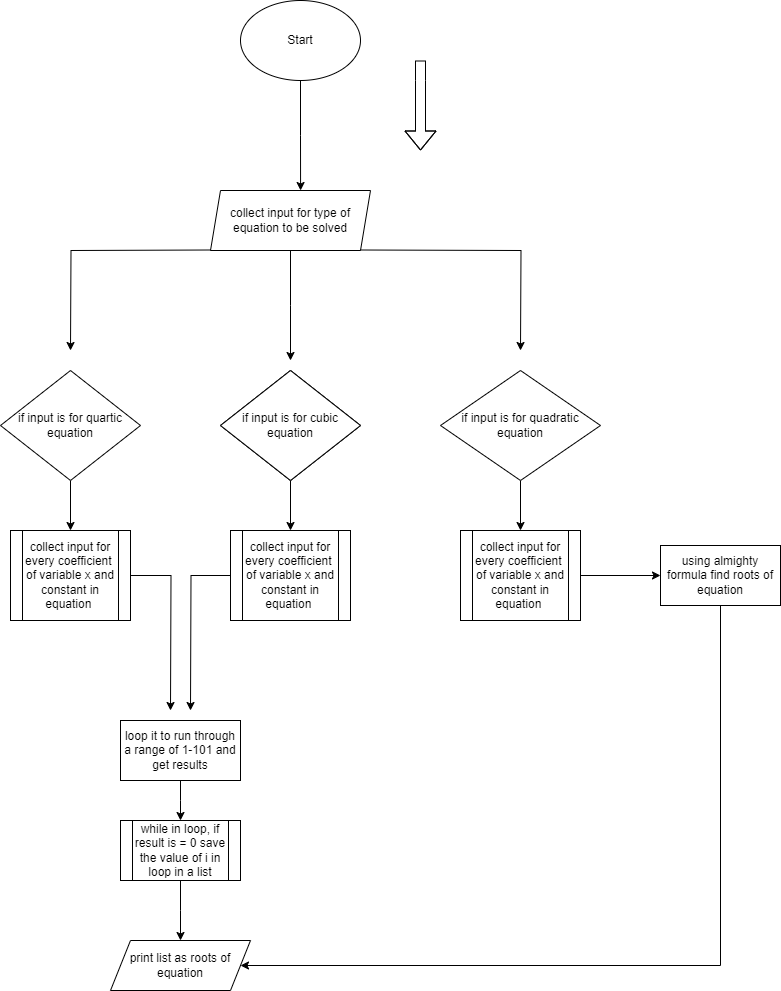

The diagram above was exported from draw.io. Its source (the exported page's mxGraphModel, read from the mxfile embedded in the PNG):
<mxGraphModel dx="1034" dy="1628" grid="1" gridSize="10" guides="1" tooltips="1" connect="1" arrows="1" fold="1" page="1" pageScale="1" pageWidth="827" pageHeight="1169" math="0" shadow="0">
  <root>
    <mxCell id="WIyWlLk6GJQsqaUBKTNV-0" />
    <mxCell id="WIyWlLk6GJQsqaUBKTNV-1" parent="WIyWlLk6GJQsqaUBKTNV-0" />
    <mxCell id="Ha4cl0r3LtYAa_IA_vmH-0" value="" style="edgeStyle=orthogonalEdgeStyle;rounded=0;orthogonalLoop=1;jettySize=auto;html=1;entryX=0.563;entryY=0;entryDx=0;entryDy=0;entryPerimeter=0;" edge="1" parent="WIyWlLk6GJQsqaUBKTNV-1" source="Ha4cl0r3LtYAa_IA_vmH-1" target="Ha4cl0r3LtYAa_IA_vmH-4">
      <mxGeometry relative="1" as="geometry">
        <mxPoint x="390" y="-900" as="targetPoint" />
      </mxGeometry>
    </mxCell>
    <mxCell id="Ha4cl0r3LtYAa_IA_vmH-1" value="Start" style="ellipse;whiteSpace=wrap;html=1;" vertex="1" parent="WIyWlLk6GJQsqaUBKTNV-1">
      <mxGeometry x="330" y="-1080" width="120" height="80" as="geometry" />
    </mxCell>
    <mxCell id="Ha4cl0r3LtYAa_IA_vmH-2" value="" style="shape=flexArrow;endArrow=classic;html=1;rounded=0;" edge="1" parent="WIyWlLk6GJQsqaUBKTNV-1">
      <mxGeometry width="50" height="50" relative="1" as="geometry">
        <mxPoint x="510" y="-1020" as="sourcePoint" />
        <mxPoint x="510" y="-930" as="targetPoint" />
        <Array as="points">
          <mxPoint x="510" y="-1000" />
        </Array>
      </mxGeometry>
    </mxCell>
    <mxCell id="Ha4cl0r3LtYAa_IA_vmH-3" value="" style="edgeStyle=orthogonalEdgeStyle;rounded=0;orthogonalLoop=1;jettySize=auto;html=1;" edge="1" parent="WIyWlLk6GJQsqaUBKTNV-1" source="Ha4cl0r3LtYAa_IA_vmH-4">
      <mxGeometry relative="1" as="geometry">
        <mxPoint x="380" y="-720" as="targetPoint" />
      </mxGeometry>
    </mxCell>
    <mxCell id="Ha4cl0r3LtYAa_IA_vmH-4" value="collect input for type of equation to be solved" style="shape=parallelogram;perimeter=parallelogramPerimeter;whiteSpace=wrap;html=1;fixedSize=1;size=10;" vertex="1" parent="WIyWlLk6GJQsqaUBKTNV-1">
      <mxGeometry x="300" y="-890" width="160" height="60" as="geometry" />
    </mxCell>
    <mxCell id="Ha4cl0r3LtYAa_IA_vmH-5" value="if input is for cubic equation" style="rhombus;whiteSpace=wrap;html=1;" vertex="1" parent="WIyWlLk6GJQsqaUBKTNV-1">
      <mxGeometry x="310" y="-710" width="140" height="110" as="geometry" />
    </mxCell>
    <mxCell id="Ha4cl0r3LtYAa_IA_vmH-6" value="" style="edgeStyle=orthogonalEdgeStyle;rounded=0;orthogonalLoop=1;jettySize=auto;html=1;" edge="1" parent="WIyWlLk6GJQsqaUBKTNV-1">
      <mxGeometry relative="1" as="geometry">
        <mxPoint x="450" y="-830.5" as="sourcePoint" />
        <mxPoint x="610" y="-730" as="targetPoint" />
      </mxGeometry>
    </mxCell>
    <mxCell id="Ha4cl0r3LtYAa_IA_vmH-7" value="" style="edgeStyle=orthogonalEdgeStyle;rounded=0;orthogonalLoop=1;jettySize=auto;html=1;" edge="1" parent="WIyWlLk6GJQsqaUBKTNV-1">
      <mxGeometry relative="1" as="geometry">
        <mxPoint x="300" y="-830.5" as="sourcePoint" />
        <mxPoint x="160" y="-730" as="targetPoint" />
      </mxGeometry>
    </mxCell>
    <mxCell id="Ha4cl0r3LtYAa_IA_vmH-8" value="" style="edgeStyle=orthogonalEdgeStyle;rounded=0;orthogonalLoop=1;jettySize=auto;html=1;" edge="1" parent="WIyWlLk6GJQsqaUBKTNV-1" source="Ha4cl0r3LtYAa_IA_vmH-9" target="Ha4cl0r3LtYAa_IA_vmH-17">
      <mxGeometry relative="1" as="geometry" />
    </mxCell>
    <mxCell id="Ha4cl0r3LtYAa_IA_vmH-9" value="if input is for cubic equation" style="rhombus;whiteSpace=wrap;html=1;" vertex="1" parent="WIyWlLk6GJQsqaUBKTNV-1">
      <mxGeometry x="310" y="-710" width="140" height="110" as="geometry" />
    </mxCell>
    <mxCell id="Ha4cl0r3LtYAa_IA_vmH-10" value="" style="edgeStyle=orthogonalEdgeStyle;rounded=0;orthogonalLoop=1;jettySize=auto;html=1;" edge="1" parent="WIyWlLk6GJQsqaUBKTNV-1" source="Ha4cl0r3LtYAa_IA_vmH-11" target="Ha4cl0r3LtYAa_IA_vmH-19">
      <mxGeometry relative="1" as="geometry" />
    </mxCell>
    <mxCell id="Ha4cl0r3LtYAa_IA_vmH-11" value="if input is for quadratic equation" style="rhombus;whiteSpace=wrap;html=1;" vertex="1" parent="WIyWlLk6GJQsqaUBKTNV-1">
      <mxGeometry x="530" y="-710" width="160" height="110" as="geometry" />
    </mxCell>
    <mxCell id="Ha4cl0r3LtYAa_IA_vmH-12" value="" style="edgeStyle=orthogonalEdgeStyle;rounded=0;orthogonalLoop=1;jettySize=auto;html=1;" edge="1" parent="WIyWlLk6GJQsqaUBKTNV-1" source="Ha4cl0r3LtYAa_IA_vmH-13" target="Ha4cl0r3LtYAa_IA_vmH-15">
      <mxGeometry relative="1" as="geometry" />
    </mxCell>
    <mxCell id="Ha4cl0r3LtYAa_IA_vmH-13" value="if input is for quartic equation" style="rhombus;whiteSpace=wrap;html=1;" vertex="1" parent="WIyWlLk6GJQsqaUBKTNV-1">
      <mxGeometry x="90" y="-710" width="140" height="110" as="geometry" />
    </mxCell>
    <mxCell id="Ha4cl0r3LtYAa_IA_vmH-14" value="" style="edgeStyle=orthogonalEdgeStyle;rounded=0;orthogonalLoop=1;jettySize=auto;html=1;" edge="1" parent="WIyWlLk6GJQsqaUBKTNV-1" source="Ha4cl0r3LtYAa_IA_vmH-15">
      <mxGeometry relative="1" as="geometry">
        <mxPoint x="260" y="-370" as="targetPoint" />
      </mxGeometry>
    </mxCell>
    <mxCell id="Ha4cl0r3LtYAa_IA_vmH-15" value="collect input for every coefficient&amp;nbsp; of variable x and constant in equation&lt;span style=&quot;background-color: initial;&quot;&gt;&amp;nbsp;&lt;/span&gt;" style="shape=process;whiteSpace=wrap;html=1;backgroundOutline=1;" vertex="1" parent="WIyWlLk6GJQsqaUBKTNV-1">
      <mxGeometry x="100" y="-550" width="120" height="90" as="geometry" />
    </mxCell>
    <mxCell id="Ha4cl0r3LtYAa_IA_vmH-16" value="" style="edgeStyle=orthogonalEdgeStyle;rounded=0;orthogonalLoop=1;jettySize=auto;html=1;" edge="1" parent="WIyWlLk6GJQsqaUBKTNV-1" source="Ha4cl0r3LtYAa_IA_vmH-17">
      <mxGeometry relative="1" as="geometry">
        <mxPoint x="280" y="-370" as="targetPoint" />
      </mxGeometry>
    </mxCell>
    <mxCell id="Ha4cl0r3LtYAa_IA_vmH-17" value="collect input for every coefficient&amp;nbsp; of variable x and constant in equation&lt;span style=&quot;background-color: initial;&quot;&gt;&amp;nbsp;&lt;/span&gt;" style="shape=process;whiteSpace=wrap;html=1;backgroundOutline=1;" vertex="1" parent="WIyWlLk6GJQsqaUBKTNV-1">
      <mxGeometry x="320" y="-550" width="120" height="90" as="geometry" />
    </mxCell>
    <mxCell id="Ha4cl0r3LtYAa_IA_vmH-18" value="" style="edgeStyle=orthogonalEdgeStyle;rounded=0;orthogonalLoop=1;jettySize=auto;html=1;" edge="1" parent="WIyWlLk6GJQsqaUBKTNV-1" source="Ha4cl0r3LtYAa_IA_vmH-19" target="Ha4cl0r3LtYAa_IA_vmH-26">
      <mxGeometry relative="1" as="geometry" />
    </mxCell>
    <mxCell id="Ha4cl0r3LtYAa_IA_vmH-19" value="collect input for every coefficient&amp;nbsp; of variable x and constant in equation&lt;span style=&quot;background-color: initial;&quot;&gt;&amp;nbsp;&lt;/span&gt;" style="shape=process;whiteSpace=wrap;html=1;backgroundOutline=1;" vertex="1" parent="WIyWlLk6GJQsqaUBKTNV-1">
      <mxGeometry x="550" y="-550" width="120" height="90" as="geometry" />
    </mxCell>
    <mxCell id="Ha4cl0r3LtYAa_IA_vmH-20" value="" style="edgeStyle=orthogonalEdgeStyle;rounded=0;orthogonalLoop=1;jettySize=auto;html=1;" edge="1" parent="WIyWlLk6GJQsqaUBKTNV-1" source="Ha4cl0r3LtYAa_IA_vmH-21">
      <mxGeometry relative="1" as="geometry">
        <mxPoint x="270" y="-260" as="targetPoint" />
      </mxGeometry>
    </mxCell>
    <mxCell id="Ha4cl0r3LtYAa_IA_vmH-21" value="loop it to run through a range of 1-101 and get results" style="rounded=0;whiteSpace=wrap;html=1;" vertex="1" parent="WIyWlLk6GJQsqaUBKTNV-1">
      <mxGeometry x="210" y="-360" width="120" height="60" as="geometry" />
    </mxCell>
    <mxCell id="Ha4cl0r3LtYAa_IA_vmH-22" value="" style="edgeStyle=orthogonalEdgeStyle;rounded=0;orthogonalLoop=1;jettySize=auto;html=1;" edge="1" parent="WIyWlLk6GJQsqaUBKTNV-1" source="Ha4cl0r3LtYAa_IA_vmH-23">
      <mxGeometry relative="1" as="geometry">
        <mxPoint x="270" y="-140" as="targetPoint" />
      </mxGeometry>
    </mxCell>
    <mxCell id="Ha4cl0r3LtYAa_IA_vmH-23" value="while in loop, if result is = 0 save the value of i in loop in a list" style="shape=process;whiteSpace=wrap;html=1;backgroundOutline=1;rounded=0;" vertex="1" parent="WIyWlLk6GJQsqaUBKTNV-1">
      <mxGeometry x="210" y="-260" width="120" height="60" as="geometry" />
    </mxCell>
    <mxCell id="Ha4cl0r3LtYAa_IA_vmH-24" value="print list as roots of equation" style="shape=parallelogram;perimeter=parallelogramPerimeter;whiteSpace=wrap;html=1;fixedSize=1;rounded=0;" vertex="1" parent="WIyWlLk6GJQsqaUBKTNV-1">
      <mxGeometry x="200" y="-140" width="140" height="50" as="geometry" />
    </mxCell>
    <mxCell id="Ha4cl0r3LtYAa_IA_vmH-25" value="" style="edgeStyle=orthogonalEdgeStyle;rounded=0;orthogonalLoop=1;jettySize=auto;html=1;" edge="1" parent="WIyWlLk6GJQsqaUBKTNV-1" source="Ha4cl0r3LtYAa_IA_vmH-26" target="Ha4cl0r3LtYAa_IA_vmH-24">
      <mxGeometry relative="1" as="geometry">
        <mxPoint x="590" y="-130" as="targetPoint" />
        <Array as="points">
          <mxPoint x="810" y="-115" />
        </Array>
      </mxGeometry>
    </mxCell>
    <mxCell id="Ha4cl0r3LtYAa_IA_vmH-26" value="using almighty formula find roots of equation" style="whiteSpace=wrap;html=1;" vertex="1" parent="WIyWlLk6GJQsqaUBKTNV-1">
      <mxGeometry x="750" y="-535" width="120" height="60" as="geometry" />
    </mxCell>
  </root>
</mxGraphModel>